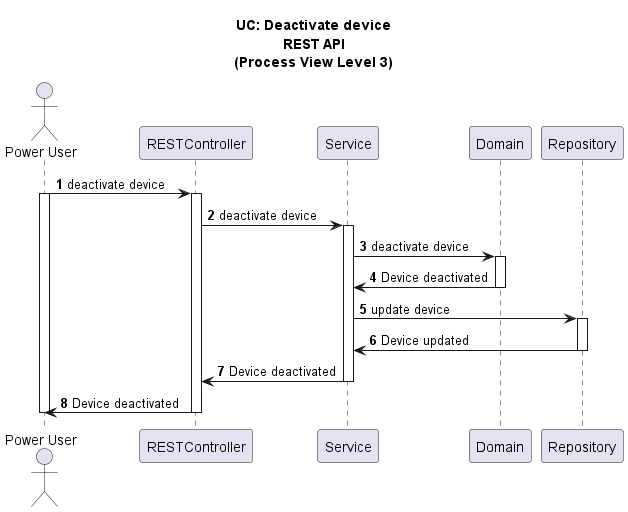

The diagram above was rendered by PlantUML. Its source (embedded in the PNG):
@startuml
autonumber

title UC: Deactivate device\nREST API\n(Process View Level 3)

actor "Power User" as PU
participant "RESTController" as RC
participant "Service" as S
participant "Domain" as D
participant "Repository" as R

PU -> RC: deactivate device
activate PU
activate RC
RC -> S: deactivate device
activate S
S -> D: deactivate device
activate D
D -> S: Device deactivated
deactivate D
S -> R: update device
activate R
R -> S: Device updated
deactivate R
S -> RC: Device deactivated
deactivate S
RC -> PU: Device deactivated
deactivate RC
deactivate PU

@enduml